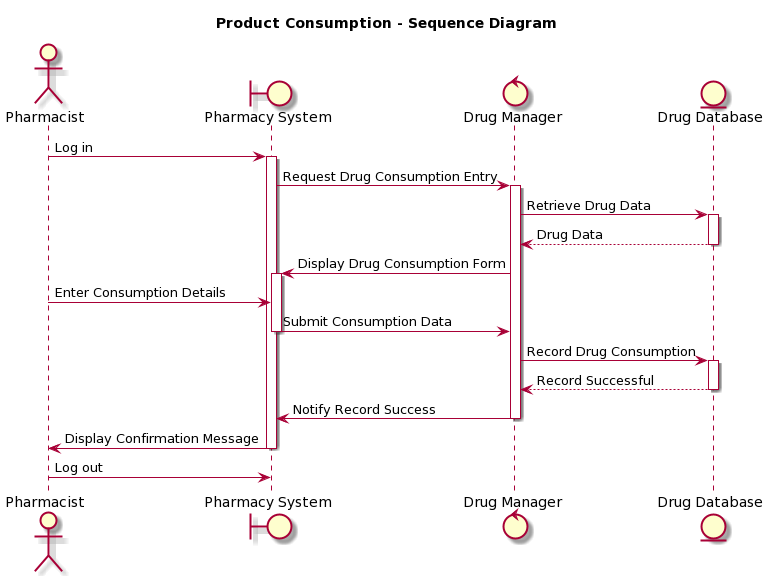

The diagram above was rendered by PlantUML. Its source (embedded in the PNG):
@startuml
skin rose

title "Product Consumption - Sequence Diagram"

actor Pharmacist
boundary "Pharmacy System" as PharmacySystem
control "Drug Manager" as DrugManager
entity "Drug Database" as DrugDB

Pharmacist -> PharmacySystem: Log in
activate PharmacySystem

PharmacySystem -> DrugManager: Request Drug Consumption Entry
activate DrugManager

DrugManager -> DrugDB: Retrieve Drug Data
activate DrugDB

DrugDB --> DrugManager: Drug Data
deactivate DrugDB

DrugManager -> PharmacySystem: Display Drug Consumption Form
activate PharmacySystem

Pharmacist -> PharmacySystem: Enter Consumption Details
PharmacySystem -> DrugManager: Submit Consumption Data
deactivate PharmacySystem

DrugManager -> DrugDB: Record Drug Consumption
activate DrugDB

DrugDB --> DrugManager: Record Successful
deactivate DrugDB

DrugManager -> PharmacySystem: Notify Record Success
deactivate DrugManager

PharmacySystem -> Pharmacist: Display Confirmation Message
deactivate PharmacySystem

Pharmacist -> PharmacySystem: Log out
deactivate PharmacySystem
@enduml